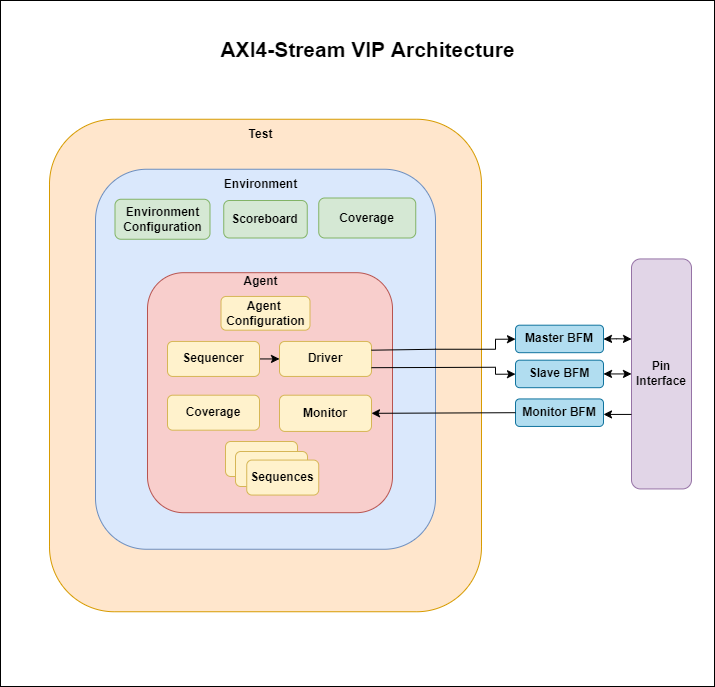

The diagram above was exported from draw.io. Its source (the exported page's mxGraphModel, read from the mxfile embedded in the PNG):
<mxGraphModel dx="677" dy="336" grid="1" gridSize="7" guides="1" tooltips="1" connect="1" arrows="1" fold="1" page="1" pageScale="1" pageWidth="827" pageHeight="1169" background="#ffffff" math="0" shadow="0">
  <root>
    <mxCell id="0" />
    <mxCell id="1" parent="0" />
    <mxCell id="P0D98Vzyt9zQe7fOrjZu-92" value="" style="rounded=0;whiteSpace=wrap;html=1;shadow=0;glass=0;labelBackgroundColor=none;sketch=0;fontSize=16;fontColor=#000000;fillColor=none;gradientColor=none;" vertex="1" parent="1">
      <mxGeometry x="56" y="70" width="714" height="686" as="geometry" />
    </mxCell>
    <mxCell id="P0D98Vzyt9zQe7fOrjZu-51" value="" style="rounded=1;whiteSpace=wrap;html=1;shadow=0;glass=0;labelBackgroundColor=#FFFFFF;sketch=0;fillColor=none;gradientColor=none;" vertex="1" parent="1">
      <mxGeometry x="240" y="378.44" width="120" height="60" as="geometry" />
    </mxCell>
    <mxCell id="P0D98Vzyt9zQe7fOrjZu-36" value="" style="rounded=1;whiteSpace=wrap;html=1;spacingTop=-400;fillColor=#ffe6cc;strokeColor=#d79b00;" vertex="1" parent="1">
      <mxGeometry x="105" y="188.75" width="432" height="492.5" as="geometry" />
    </mxCell>
    <mxCell id="P0D98Vzyt9zQe7fOrjZu-13" value="&lt;b&gt;Pin Interface&lt;/b&gt;" style="rounded=1;whiteSpace=wrap;html=1;fillColor=#e1d5e7;strokeColor=#9673a6;" vertex="1" parent="1">
      <mxGeometry x="687" y="328.44" width="60" height="230" as="geometry" />
    </mxCell>
    <mxCell id="P0D98Vzyt9zQe7fOrjZu-14" value="&lt;b&gt;Master BFM&lt;/b&gt;" style="rounded=1;whiteSpace=wrap;html=1;fillColor=#b1ddf0;strokeColor=#10739e;" vertex="1" parent="1">
      <mxGeometry x="571" y="394.69" width="88" height="27.5" as="geometry" />
    </mxCell>
    <mxCell id="P0D98Vzyt9zQe7fOrjZu-21" value="" style="rounded=1;whiteSpace=wrap;html=1;spacingTop=-400;fillColor=#dae8fc;strokeColor=#6c8ebf;" vertex="1" parent="1">
      <mxGeometry x="151" y="238.75" width="340" height="380" as="geometry" />
    </mxCell>
    <mxCell id="P0D98Vzyt9zQe7fOrjZu-27" value="" style="rounded=1;whiteSpace=wrap;html=1;fillColor=#f8cecc;strokeColor=#b85450;" vertex="1" parent="1">
      <mxGeometry x="203" y="342.19" width="245" height="240" as="geometry" />
    </mxCell>
    <mxCell id="P0D98Vzyt9zQe7fOrjZu-22" value="&lt;b&gt;Driver&lt;/b&gt;" style="rounded=1;whiteSpace=wrap;html=1;labelBackgroundColor=none;shadow=0;sketch=0;glass=0;fillColor=#fff2cc;strokeColor=#d6b656;" vertex="1" parent="1">
      <mxGeometry x="335" y="410.94" width="92" height="35" as="geometry" />
    </mxCell>
    <mxCell id="P0D98Vzyt9zQe7fOrjZu-23" value="&lt;b&gt;Monitor&lt;/b&gt;" style="rounded=1;whiteSpace=wrap;html=1;fillColor=#fff2cc;strokeColor=#d6b656;" vertex="1" parent="1">
      <mxGeometry x="335" y="464.69" width="92" height="36.25" as="geometry" />
    </mxCell>
    <mxCell id="P0D98Vzyt9zQe7fOrjZu-31" value="Environment" style="text;html=1;resizable=0;autosize=1;align=center;verticalAlign=middle;points=[];fillColor=none;strokeColor=none;rounded=0;shadow=0;glass=0;labelBackgroundColor=none;sketch=0;fontStyle=1" vertex="1" parent="1">
      <mxGeometry x="265.5" y="238.75" width="100" height="30" as="geometry" />
    </mxCell>
    <mxCell id="P0D98Vzyt9zQe7fOrjZu-32" value="&lt;b&gt;Agent&lt;/b&gt;" style="text;html=1;resizable=0;autosize=1;align=center;verticalAlign=middle;points=[];fillColor=none;strokeColor=none;rounded=0;shadow=0;glass=0;labelBackgroundColor=none;sketch=0;" vertex="1" parent="1">
      <mxGeometry x="286" y="335.94" width="60" height="30" as="geometry" />
    </mxCell>
    <mxCell id="P0D98Vzyt9zQe7fOrjZu-33" value="&lt;b&gt;Agent &lt;br&gt;Configuration&lt;/b&gt;" style="rounded=1;whiteSpace=wrap;html=1;labelBackgroundColor=none;shadow=0;sketch=0;glass=0;fillColor=#fff2cc;strokeColor=#d6b656;" vertex="1" parent="1">
      <mxGeometry x="276.5" y="365.94" width="89" height="33.75" as="geometry" />
    </mxCell>
    <mxCell id="P0D98Vzyt9zQe7fOrjZu-34" value="&lt;b&gt;Coverage&lt;/b&gt;" style="rounded=1;whiteSpace=wrap;html=1;labelBackgroundColor=none;shadow=0;sketch=0;glass=0;fillColor=#fff2cc;strokeColor=#d6b656;" vertex="1" parent="1">
      <mxGeometry x="223" y="464.69" width="92" height="35" as="geometry" />
    </mxCell>
    <mxCell id="P0D98Vzyt9zQe7fOrjZu-37" value="&lt;b&gt;Test&lt;/b&gt;" style="text;html=1;resizable=0;autosize=1;align=center;verticalAlign=middle;points=[];fillColor=none;strokeColor=none;rounded=0;shadow=0;glass=0;labelBackgroundColor=none;sketch=0;" vertex="1" parent="1">
      <mxGeometry x="290.5" y="188.75" width="50" height="30" as="geometry" />
    </mxCell>
    <mxCell id="P0D98Vzyt9zQe7fOrjZu-38" value="&lt;b&gt;Environment Configuration&lt;/b&gt;" style="rounded=1;whiteSpace=wrap;html=1;labelBackgroundColor=none;shadow=0;sketch=0;glass=0;fillColor=#d5e8d4;strokeColor=#82b366;horizontal=1;" vertex="1" parent="1">
      <mxGeometry x="170.5" y="268.75" width="95" height="40" as="geometry" />
    </mxCell>
    <mxCell id="P0D98Vzyt9zQe7fOrjZu-43" value="&lt;b style=&quot;font-size: 21px;&quot;&gt;&lt;font style=&quot;font-size: 21px;&quot;&gt;AXI4-Stream VIP Architecture&lt;/font&gt;&lt;/b&gt;" style="text;html=1;resizable=0;autosize=1;align=center;verticalAlign=middle;points=[];fillColor=none;strokeColor=none;rounded=0;shadow=0;glass=0;labelBackgroundColor=none;sketch=0;fontSize=21;" vertex="1" parent="1">
      <mxGeometry x="265.25" y="98" width="315" height="42" as="geometry" />
    </mxCell>
    <mxCell id="P0D98Vzyt9zQe7fOrjZu-52" value="&lt;b&gt;Scoreboard&lt;/b&gt;" style="rounded=1;whiteSpace=wrap;html=1;labelBackgroundColor=none;shadow=0;sketch=0;glass=0;fillColor=#d5e8d4;strokeColor=#82b366;" vertex="1" parent="1">
      <mxGeometry x="279.25" y="270" width="83.5" height="37.5" as="geometry" />
    </mxCell>
    <mxCell id="P0D98Vzyt9zQe7fOrjZu-54" value="" style="rounded=1;whiteSpace=wrap;html=1;labelBackgroundColor=default;shadow=0;sketch=0;glass=0;fillColor=#fff2cc;strokeColor=#d6b656;" vertex="1" parent="1">
      <mxGeometry x="281" y="511.00000000000006" width="72" height="35" as="geometry" />
    </mxCell>
    <mxCell id="P0D98Vzyt9zQe7fOrjZu-55" value="" style="rounded=1;whiteSpace=wrap;html=1;labelBackgroundColor=default;shadow=0;sketch=0;glass=0;fillColor=#fff2cc;strokeColor=#d6b656;" vertex="1" parent="1">
      <mxGeometry x="291" y="521" width="72" height="35" as="geometry" />
    </mxCell>
    <mxCell id="P0D98Vzyt9zQe7fOrjZu-58" value="" style="edgeStyle=none;rounded=0;orthogonalLoop=1;jettySize=auto;html=1;fontSize=11;" edge="1" parent="1" source="P0D98Vzyt9zQe7fOrjZu-57" target="P0D98Vzyt9zQe7fOrjZu-22">
      <mxGeometry relative="1" as="geometry" />
    </mxCell>
    <mxCell id="P0D98Vzyt9zQe7fOrjZu-57" value="&lt;b&gt;Sequencer&lt;/b&gt;" style="rounded=1;whiteSpace=wrap;html=1;labelBackgroundColor=none;shadow=0;sketch=0;glass=0;fillColor=#fff2cc;strokeColor=#d6b656;" vertex="1" parent="1">
      <mxGeometry x="223" y="410.94" width="92" height="35" as="geometry" />
    </mxCell>
    <mxCell id="P0D98Vzyt9zQe7fOrjZu-60" value="&lt;b&gt;Coverage&lt;/b&gt;" style="rounded=1;whiteSpace=wrap;html=1;labelBackgroundColor=none;shadow=0;sketch=0;glass=0;fillColor=#d5e8d4;strokeColor=#82b366;" vertex="1" parent="1">
      <mxGeometry x="374.25" y="267.5" width="97" height="40" as="geometry" />
    </mxCell>
    <mxCell id="P0D98Vzyt9zQe7fOrjZu-70" style="edgeStyle=none;rounded=0;orthogonalLoop=1;jettySize=auto;html=1;exitX=0.5;exitY=1;exitDx=0;exitDy=0;fontSize=11;" edge="1" parent="1">
      <mxGeometry relative="1" as="geometry">
        <mxPoint x="617" y="458.44" as="sourcePoint" />
        <mxPoint x="617" y="458.44" as="targetPoint" />
      </mxGeometry>
    </mxCell>
    <mxCell id="P0D98Vzyt9zQe7fOrjZu-71" value="&lt;b&gt;Slave BFM&lt;/b&gt;" style="rounded=1;whiteSpace=wrap;html=1;fillColor=#b1ddf0;strokeColor=#10739e;" vertex="1" parent="1">
      <mxGeometry x="571" y="429.69" width="88" height="27.5" as="geometry" />
    </mxCell>
    <mxCell id="P0D98Vzyt9zQe7fOrjZu-72" value="&lt;b&gt;Monitor BFM&lt;/b&gt;" style="rounded=1;whiteSpace=wrap;html=1;fillColor=#b1ddf0;strokeColor=#10739e;" vertex="1" parent="1">
      <mxGeometry x="571" y="468.44" width="88" height="27.5" as="geometry" />
    </mxCell>
    <mxCell id="P0D98Vzyt9zQe7fOrjZu-77" value="" style="endArrow=classic;startArrow=classic;html=1;rounded=0;fontSize=11;exitX=1;exitY=0.5;exitDx=0;exitDy=0;entryX=0;entryY=0.5;entryDx=0;entryDy=0;" edge="1" parent="1" source="P0D98Vzyt9zQe7fOrjZu-71" target="P0D98Vzyt9zQe7fOrjZu-13">
      <mxGeometry width="50" height="50" relative="1" as="geometry">
        <mxPoint x="659" y="439.69" as="sourcePoint" />
        <mxPoint x="709" y="430.94" as="targetPoint" />
      </mxGeometry>
    </mxCell>
    <mxCell id="P0D98Vzyt9zQe7fOrjZu-78" value="" style="endArrow=none;startArrow=classic;html=1;rounded=0;fontSize=11;exitX=1;exitY=0.5;exitDx=0;exitDy=0;entryX=0;entryY=0.5;entryDx=0;entryDy=0;endFill=0;" edge="1" parent="1">
      <mxGeometry width="50" height="50" relative="1" as="geometry">
        <mxPoint x="659" y="483.93" as="sourcePoint" />
        <mxPoint x="687" y="483.93" as="targetPoint" />
      </mxGeometry>
    </mxCell>
    <mxCell id="P0D98Vzyt9zQe7fOrjZu-79" value="" style="endArrow=classic;startArrow=classic;html=1;rounded=0;fontSize=11;exitX=1;exitY=0.5;exitDx=0;exitDy=0;entryX=0;entryY=0.5;entryDx=0;entryDy=0;" edge="1" parent="1">
      <mxGeometry width="50" height="50" relative="1" as="geometry">
        <mxPoint x="659" y="408.57" as="sourcePoint" />
        <mxPoint x="687" y="408.57" as="targetPoint" />
        <Array as="points">
          <mxPoint x="672" y="408.27" />
        </Array>
      </mxGeometry>
    </mxCell>
    <mxCell id="P0D98Vzyt9zQe7fOrjZu-87" value="" style="endArrow=classic;html=1;rounded=0;fontSize=16;fontColor=#000000;exitX=1;exitY=0.75;exitDx=0;exitDy=0;" edge="1" parent="1" source="P0D98Vzyt9zQe7fOrjZu-22" target="P0D98Vzyt9zQe7fOrjZu-71">
      <mxGeometry width="50" height="50" relative="1" as="geometry">
        <mxPoint x="401" y="478.75" as="sourcePoint" />
        <mxPoint x="451" y="428.75" as="targetPoint" />
        <Array as="points">
          <mxPoint x="551" y="436.75" />
          <mxPoint x="551" y="443.75" />
        </Array>
      </mxGeometry>
    </mxCell>
    <mxCell id="P0D98Vzyt9zQe7fOrjZu-88" value="" style="endArrow=classic;html=1;rounded=0;fontSize=16;fontColor=#000000;exitX=1;exitY=0.25;exitDx=0;exitDy=0;" edge="1" parent="1" source="P0D98Vzyt9zQe7fOrjZu-22" target="P0D98Vzyt9zQe7fOrjZu-14">
      <mxGeometry width="50" height="50" relative="1" as="geometry">
        <mxPoint x="426.9999999999998" y="425.62000000000006" as="sourcePoint" />
        <mxPoint x="561" y="431.87000000000006" as="targetPoint" />
        <Array as="points">
          <mxPoint x="491" y="418.75" />
          <mxPoint x="551" y="418.75" />
          <mxPoint x="551" y="408.75" />
        </Array>
      </mxGeometry>
    </mxCell>
    <mxCell id="P0D98Vzyt9zQe7fOrjZu-89" value="" style="endArrow=none;html=1;fontSize=16;fontColor=#000000;entryX=0;entryY=0.5;entryDx=0;entryDy=0;exitX=1;exitY=0.5;exitDx=0;exitDy=0;rounded=0;targetPerimeterSpacing=0;startArrow=classic;startFill=1;endFill=0;" edge="1" parent="1" source="P0D98Vzyt9zQe7fOrjZu-23" target="P0D98Vzyt9zQe7fOrjZu-72">
      <mxGeometry width="50" height="50" relative="1" as="geometry">
        <mxPoint x="431" y="478.75" as="sourcePoint" />
        <mxPoint x="451" y="428.75" as="targetPoint" />
      </mxGeometry>
    </mxCell>
    <mxCell id="P0D98Vzyt9zQe7fOrjZu-93" value="Sequences" style="rounded=1;whiteSpace=wrap;html=1;labelBackgroundColor=none;shadow=0;sketch=0;glass=0;fillColor=#fff2cc;strokeColor=#d6b656;fontStyle=1" vertex="1" parent="1">
      <mxGeometry x="302.25" y="529.56" width="72" height="35" as="geometry" />
    </mxCell>
  </root>
</mxGraphModel>